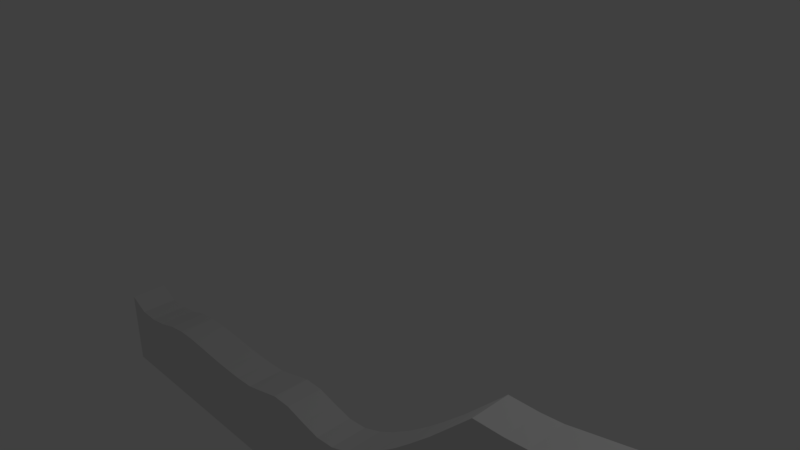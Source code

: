 # Source: ground.blend  (saved by Blender 2.79.0; exported with 4.5.12 LTS)
import bpy
from mathutils import Matrix  # noqa: F401  (used for matrix-valued properties, if any)

bpy.ops.wm.read_factory_settings(use_empty=True)
scene = bpy.context.scene
scene.name = 'Scene'

# ---- collections
col_collection_1 = bpy.data.collections.new('Collection 1'); scene.collection.children.link(col_collection_1)

# ---- world
world_world = bpy.data.worlds.new('World'); scene.world = world_world
world_world.color = (0.05088, 0.05088, 0.05088)
world_world.use_sun_shadow = False
world_world.sun_shadow_jitter_overblur = 0.0
world_world.cycles.sampling_method = 'MANUAL'

# ---- cameras
cam_camera = bpy.data.cameras.new('Camera')
cam_camera.clip_end = 100.0
cam_camera.lens = 35.0
cam_camera.sensor_width = 32.0
cam_camera.sensor_height = 18.0
cam_camera.ortho_scale = 7.314
cam_camera.dof.focus_distance = 0.0
cam_camera.dof.aperture_fstop = 128.0

# ---- lights
light_lamp = bpy.data.lights.new('Lamp', 'POINT')
light_lamp.transmission_factor = 0.0
light_lamp.cutoff_distance = 30.0
light_lamp.energy = 100.0
light_lamp.shadow_buffer_clip_start = 1.001
light_lamp.shadow_soft_size = 0.1
light_lamp.shadow_maximum_resolution = 0.006
light_lamp.use_absolute_resolution = True

# ---- meshes
me_plane = bpy.data.meshes.new('Plane')
me_plane.from_pydata([(-1.0, -1.0, 0.0), (9.056, -1.0, 0.0), (-0.9901, 0.2407, 5.548e-06), (9.056, 2.578, -1.152e-05), (4.033, 0.2593, 5.565e-06), (1.521, 0.2432, 5.607e-06), (6.446, 1.875, -6.372e-06), (0.2909, 0.2346, 5.632e-06), (5.2, 0.7498, 1.957e-06), (2.777, 0.3258, 5.031e-06), (7.801, 2.291, -9.421e-06), (-0.3622, 0.07435, 6.804e-06), (4.65, 0.403, 4.516e-06), (2.149, 0.2272, 5.746e-06), (7.173, 2.186, -8.666e-06), (0.8936, 0.2869, 5.263e-06), (5.8, 1.248, -1.731e-06), (3.405, 0.4102, 4.424e-06), (8.429, 2.434, -1.047e-05), (-0.6762, 0.08144, 6.742e-06), (4.347, 0.286, 5.375e-06), (1.835, 0.2316, 5.703e-06), (6.74, 2.174, -8.582e-06), (0.5796, 0.2815, 5.294e-06), (5.565, 1.039, -1.805e-07), (3.091, 0.4118, 4.402e-06), (8.115, 2.362, -9.946e-06), (-0.04827, 0.1292, 6.406e-06), (4.89, 0.5399, 3.345e-06), (2.463, 0.2427, 5.64e-06), (7.487, 2.219, -8.897e-06), (1.208, 0.2669, 5.421e-06), (6.122, 1.547, -3.941e-06), (3.719, 0.3283, 5.042e-06), (8.742, 2.506, -1.099e-05), (-0.9901, 0.2407, -0.5751), (-1.0, -1.0, -0.5752), (9.056, -1.0, -0.5752), (9.056, 2.578, -0.5752), (-0.6762, 0.08144, -0.5751), (4.347, 0.286, -0.5751), (4.033, 0.2593, -0.5751), (1.835, 0.2316, -0.5751), (1.521, 0.2432, -0.5751), (6.74, 2.174, -0.5752), (6.446, 1.875, -0.5752), (0.5796, 0.2815, -0.5751), (0.2909, 0.2346, -0.5751), (5.565, 1.039, -0.5752), (5.2, 0.7498, -0.5752), (3.091, 0.4118, -0.5752), (2.777, 0.3258, -0.5752), (8.115, 2.362, -0.5752), (7.801, 2.291, -0.5752), (-0.04827, 0.1292, -0.5751), (-0.3622, 0.07435, -0.5751), (4.89, 0.5399, -0.5752), (4.65, 0.403, -0.5752), (2.463, 0.2427, -0.5751), (2.149, 0.2272, -0.5751), (7.487, 2.219, -0.5752), (7.173, 2.186, -0.5752), (1.208, 0.2669, -0.5751), (0.8936, 0.2869, -0.5752), (6.122, 1.547, -0.5752), (5.8, 1.248, -0.5752), (3.719, 0.3283, -0.5752), (3.405, 0.4102, -0.5752), (8.742, 2.506, -0.5752), (8.429, 2.434, -0.5752)], [], [(0, 2, 19, 11, 27, 7, 23, 15, 31, 5, 21, 13, 29, 9, 25, 17, 33, 4, 20, 12, 28, 8, 24, 16, 32, 6, 22, 14, 30, 10, 26, 18, 34, 3, 1), (36, 37, 38, 68, 69, 52, 53, 60, 61, 44, 45, 64, 65, 48, 49, 56, 57, 40, 41, 66, 67, 50, 51, 58, 59, 42, 43, 62, 63, 46, 47, 54, 55, 39, 35), (17, 25, 50, 67), (28, 12, 57, 56), (18, 26, 52, 69), (29, 13, 59, 58), (2, 0, 36, 35), (7, 27, 54, 47), (30, 14, 61, 60), (0, 1, 37, 36), (8, 28, 56, 49), (31, 15, 63, 62), (1, 3, 38, 37), (9, 29, 58, 51), (32, 16, 65, 64), (19, 2, 35, 39), (10, 30, 60, 53), (33, 17, 67, 66), (20, 4, 41, 40), (5, 31, 62, 43), (34, 18, 69, 68), (21, 5, 43, 42), (6, 32, 64, 45), (11, 19, 39, 55), (22, 6, 45, 44), (4, 33, 66, 41), (12, 20, 40, 57), (23, 7, 47, 46), (3, 34, 68, 38), (13, 21, 42, 59), (24, 8, 49, 48), (14, 22, 44, 61), (25, 9, 51, 50), (15, 23, 46, 63), (26, 10, 53, 52), (16, 24, 48, 65), (27, 11, 55, 54)])
me_plane.use_remesh_preserve_volume = False
me_plane.use_remesh_preserve_attributes = False
me_plane.use_mirror_vertex_groups = False
me_plane.update()

# ---- objects
ob_plane = bpy.data.objects.new('Plane', me_plane)
ob_lamp = bpy.data.objects.new('Lamp', light_lamp)
ob_camera = bpy.data.objects.new('Camera', cam_camera)

# ---- transforms, parenting, visibility, modifiers, constraints
ob_plane.location = (-4.011, -1.0, -2.67)
ob_plane.rotation_euler = (1.571, -0.0, 0.0)
ob_plane.lineart.crease_threshold = 0.0
ob_lamp.location = (4.076, 1.005, 5.904)
ob_lamp.rotation_euler = (0.6503, 0.05522, 1.866)
ob_lamp.lock_rotations_4d = False
ob_lamp.empty_display_type = 'ARROWS'
ob_lamp.color = (0.0, 0.0, 0.0, 0.0)
ob_lamp.lineart.crease_threshold = 0.0
ob_camera.location = (7.481, -6.508, 5.344)
ob_camera.rotation_euler = (1.109, 0.0, 0.8149)
ob_camera.lock_rotations_4d = False
ob_camera.empty_display_type = 'ARROWS'
ob_camera.color = (0.0, 0.0, 0.0, 0.0)
ob_camera.display_type = 'WIRE'
ob_camera.lineart.crease_threshold = 0.0

# ---- collection membership
col_collection_1.objects.link(ob_plane)
col_collection_1.objects.link(ob_lamp)
col_collection_1.objects.link(ob_camera)

# ---- scene / render settings (as saved in the file)
scene.camera = ob_camera
scene.frame_start = 1; scene.frame_end = 250; scene.frame_set(1)
scene.render.engine = 'BLENDER_EEVEE_NEXT'
scene.render.resolution_percentage = 50
scene.render.dither_intensity = 0.0
scene.cycles.use_denoising = False
scene.cycles.samples = 128
scene.cycles.sampling_pattern = 'TABULATED_SOBOL'
scene.cycles.use_adaptive_sampling = False
scene.cycles.use_light_tree = False
scene.cycles.blur_glossy = 0.0
scene.cycles.sample_clamp_indirect = 0.0
scene.view_settings.view_transform = 'Standard'
bpy.context.view_layer.update()
